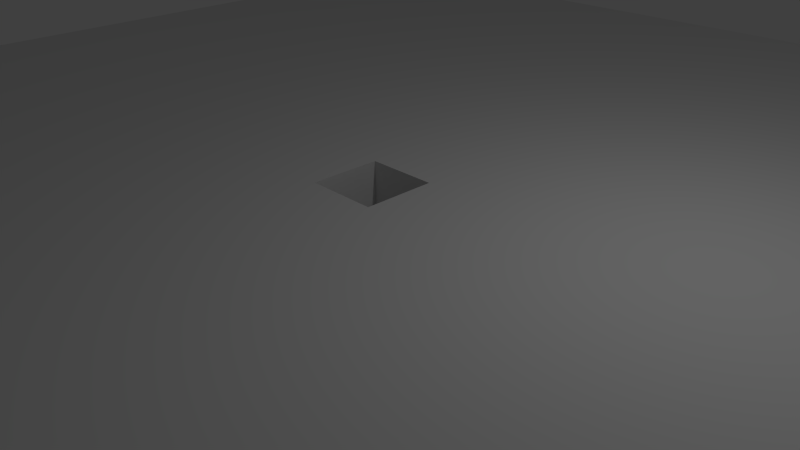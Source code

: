 # Source: SimpleFloor.blend  (saved by Blender 2.76.0; exported with 4.5.12 LTS)
import bpy
from mathutils import Matrix  # noqa: F401  (used for matrix-valued properties, if any)

bpy.ops.wm.read_factory_settings(use_empty=True)
scene = bpy.context.scene
scene.name = 'Scene'

# ---- collections
col_collection_1 = bpy.data.collections.new('Collection 1'); scene.collection.children.link(col_collection_1)

# ---- materials (node trees are filled in below, after node groups)
mat_material_001 = bpy.data.materials.new('Material.001')
mat_material_001.alpha_threshold = 0.0
mat_material_001.use_transparent_shadow = False
mat_material_001.roughness = 0.5
mat_material_001.line_color = (0.0, 0.0, 0.0, 1.0)

# ---- material node trees

# ---- world
world_world = bpy.data.worlds.new('World'); scene.world = world_world
world_world.color = (0.05088, 0.05088, 0.05088)
world_world.use_sun_shadow = False
world_world.sun_shadow_jitter_overblur = 0.0
world_world.cycles.sampling_method = 'MANUAL'
world_world.cycles.sample_map_resolution = 256

# ---- cameras
cam_camera = bpy.data.cameras.new('Camera')
cam_camera.clip_end = 100.0
cam_camera.lens = 35.0
cam_camera.sensor_width = 32.0
cam_camera.sensor_height = 18.0
cam_camera.ortho_scale = 7.314
cam_camera.dof.focus_distance = 0.0
cam_camera.dof.aperture_fstop = 128.0

# ---- lights
light_lamp = bpy.data.lights.new('Lamp', 'POINT')
light_lamp.transmission_factor = 0.0
light_lamp.cutoff_distance = 30.0
light_lamp.energy = 100.0
light_lamp.shadow_buffer_clip_start = 1.001
light_lamp.shadow_soft_size = 0.1
light_lamp.shadow_maximum_resolution = 0.006
light_lamp.use_absolute_resolution = True
light_lamp.cycles.use_multiple_importance_sampling = False

# ---- meshes
me_cube_001 = bpy.data.meshes.new('Cube.001')
me_cube_001.from_pydata([(10.0, 10.0, -1.0), (10.0, -10.0, -1.0), (0.5, -0.5, -1.0), (0.5, 0.5, -1.0), (-0.5, 0.5, -1.0), (-10.0, 10.0, -1.0), (-10.0, -10.0, -1.0), (-0.5, -0.5, -1.0), (10.0, 10.0, 1.0), (-10.0, 10.0, 1.0), (10.0, -10.0, 1.0), (-10.0, -10.0, 1.0), (-0.5, -0.5, 1.0), (-0.5, 0.5, 1.0), (0.5, 0.5, 1.0), (0.5, -0.5, 1.0), (10.0, 10.0, -1.0), (10.0, -10.0, -1.0), (-10.0, 10.0, -1.0), (10.0, 10.0, 1.0), (-10.0, 10.0, 1.0), (10.0, -10.0, 1.0), (-10.0, -10.0, 1.0), (-10.0, -10.0, -1.0)], [], [(0, 1, 2, 3, 4, 5), (1, 6, 5, 4, 7, 2), (6, 1, 17, 23), (8, 10, 21, 19), (0, 5, 18, 16), (9, 8, 19, 20), (8, 9, 11, 12, 13, 14), (8, 14, 15, 12, 11, 10), (3, 2, 15, 14), (14, 13, 4, 3), (2, 7, 12, 15), (7, 4, 13, 12), (19, 16, 18, 20), (16, 19, 21, 17), (17, 21, 22, 23), (23, 22, 20, 18), (11, 9, 20, 22), (5, 6, 23, 18), (10, 11, 22, 21), (1, 0, 16, 17)])
_uv = me_cube_001.uv_layers.new(name='UVMap')
_uv.uv.foreach_set('vector', [0.7493, 0.4988, 0.4992, 0.4988, 0.618, 0.38, 0.6305, 0.38, 0.6305, 0.3675, 0.7493, 0.2487, 0.4992, 0.4988, 0.4992, 0.2487, 0.7493, 0.2487, 0.6305, 0.3675, 0.618, 0.3675, 0.618, 0.38, 0.2483, 0.5266, 0.0002251, 0.5008, 0.004813, 0.4958, 0.2428, 0.5216, 0.2523, 0.2483, 0.0002249, 0.2483, 0.005297, 0.2428, 0.2473, 0.2437, 0.0002249, 0.2487, 0.2483, 0.2746, 0.2437, 0.2795, 0.005735, 0.2538, 0.2781, 0.0002249, 0.2523, 0.2483, 0.2473, 0.2437, 0.273, 0.005735, 0.4988, 0.4988, 0.2487, 0.4988, 0.2487, 0.2487, 0.3675, 0.3675, 0.3675, 0.38, 0.38, 0.38, 0.4988, 0.4988, 0.38, 0.38, 0.38, 0.3675, 0.3675, 0.3675, 0.2487, 0.2487, 0.4988, 0.2487, 0.0002249, 0.5271, 0.01273, 0.5271, 0.01273, 0.7771, 0.000225, 0.7771, 0.7752, 0.7493, 0.7627, 0.7493, 0.7627, 0.4992, 0.7752, 0.4992, 0.7497, 0.4992, 0.7622, 0.4992, 0.7622, 0.7493, 0.7497, 0.7493, 0.01318, 0.5271, 0.02568, 0.5271, 0.02568, 0.7771, 0.01318, 0.7771, 0.4988, 0.4992, 0.4988, 0.7493, 0.2487, 0.7493, 0.2487, 0.4992, 0.7493, 0.4992, 0.7493, 0.7493, 0.4992, 0.7493, 0.4992, 0.4992, 0.4988, 0.7497, 0.4988, 0.9998, 0.2487, 0.9998, 0.2487, 0.7497, 0.7497, 0.4988, 0.7497, 0.2487, 0.9998, 0.2487, 0.9998, 0.4988, 0.02606, 0.000225, 0.2781, 0.0002249, 0.273, 0.005735, 0.03102, 0.004813, 0.2483, 0.2746, 0.2483, 0.5266, 0.2428, 0.5216, 0.2437, 0.2795, 0.0002249, 0.2483, 0.02606, 0.000225, 0.03102, 0.004813, 0.005297, 0.2428, 0.0002251, 0.5008, 0.0002249, 0.2487, 0.005735, 0.2538, 0.004813, 0.4958])
me_cube_001.materials.append(mat_material_001)
me_cube_001.use_remesh_preserve_volume = False
me_cube_001.use_remesh_preserve_attributes = False
me_cube_001.use_mirror_vertex_groups = False
me_cube_001.update()

# ---- objects
ob_lamp = bpy.data.objects.new('Lamp', light_lamp)
ob_camera = bpy.data.objects.new('Camera', cam_camera)
ob_floor = bpy.data.objects.new('Floor', me_cube_001)

# ---- transforms, parenting, visibility, modifiers, constraints
ob_lamp.location = (4.076, 1.005, 5.904)
ob_lamp.rotation_euler = (0.6503, 0.05522, 1.866)
ob_lamp.lock_rotations_4d = False
ob_lamp.empty_display_type = 'ARROWS'
ob_lamp.color = (0.0, 0.0, 0.0, 0.0)
ob_lamp.lineart.crease_threshold = 0.0
ob_camera.location = (7.481, -6.508, 5.344)
ob_camera.rotation_euler = (1.109, 0.01082, 0.8149)
ob_camera.lock_rotations_4d = False
ob_camera.empty_display_type = 'ARROWS'
ob_camera.color = (0.0, 0.0, 0.0, 0.0)
ob_camera.display_type = 'WIRE'
ob_camera.lineart.crease_threshold = 0.0
ob_floor.location = (0.0, 0.0, 0.0)
ob_floor.lock_rotations_4d = False
ob_floor.empty_display_type = 'ARROWS'
ob_floor.lineart.crease_threshold = 0.0

# ---- collection membership
col_collection_1.objects.link(ob_lamp)
col_collection_1.objects.link(ob_camera)
col_collection_1.objects.link(ob_floor)

# ---- scene / render settings (as saved in the file)
scene.camera = ob_camera
scene.frame_start = 1; scene.frame_end = 250; scene.frame_set(1)
scene.render.engine = 'BLENDER_EEVEE_NEXT'
scene.render.resolution_percentage = 50
scene.render.dither_intensity = 0.0
scene.cycles.use_denoising = False
scene.cycles.samples = 10
scene.cycles.sampling_pattern = 'TABULATED_SOBOL'
scene.cycles.light_sampling_threshold = 0.0
scene.cycles.use_adaptive_sampling = False
scene.cycles.use_light_tree = False
scene.cycles.blur_glossy = 0.0
scene.cycles.pixel_filter_type = 'GAUSSIAN'
scene.cycles.sample_clamp_indirect = 0.0
scene.view_settings.view_transform = 'Standard'
bpy.context.view_layer.update()
